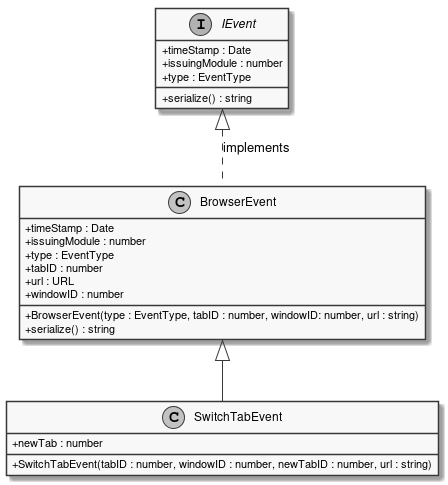

The diagram above was rendered by PlantUML. Its source (embedded in the PNG):
@startuml
skinparam linetype ortho
skinparam monochrome true
skinparam classAttributeIconSize 0
class SwitchTabEvent extends BrowserEvent {
    + newTab : number
    + SwitchTabEvent(tabID : number, windowID : number, newTabID : number, url : string)
}
interface IEvent {
    + timeStamp : Date
    + issuingModule : number
    + type : EventType
    + serialize() : string
}

IEvent <|.DOWN. BrowserEvent : implements
class BrowserEvent {
    + BrowserEvent(type : EventType, tabID : number, windowID: number, url : string)
    + timeStamp : Date
    + issuingModule : number
    + type : EventType
    + serialize() : string
    + tabID : number
    + url : URL
    + windowID : number
}
@enduml